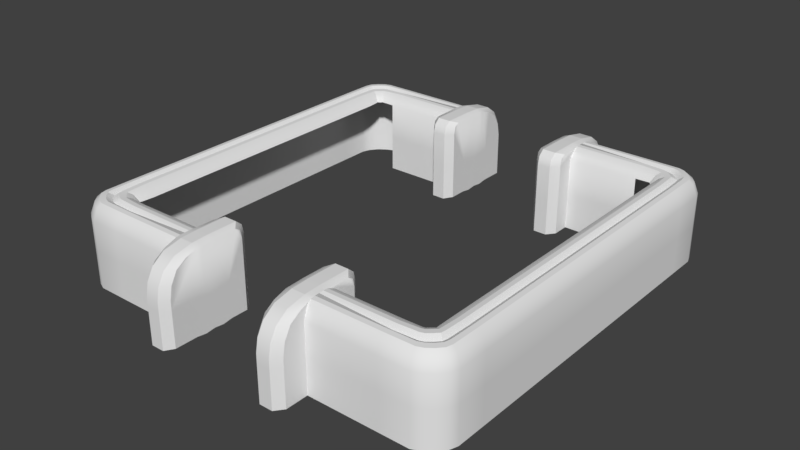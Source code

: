 # Source: rad_platform_corner_NEW.blend  (saved by Blender 2.79.0; exported with 4.5.12 LTS)
import bpy
from mathutils import Matrix  # noqa: F401  (used for matrix-valued properties, if any)

bpy.ops.wm.read_factory_settings(use_empty=True)
scene = bpy.context.scene
scene.name = 'Scene'

# ---- collections
col_collection_1 = bpy.data.collections.new('Collection 1'); scene.collection.children.link(col_collection_1)

# ---- materials (node trees are filled in below, after node groups)
mat_rad_platform_corner = bpy.data.materials.new('rad_platform_corner')
mat_rad_platform_corner.alpha_threshold = 0.0
mat_rad_platform_corner.use_transparent_shadow = False
mat_rad_platform_corner.roughness = 0.5

# ---- material node trees

# ---- world
world_world = bpy.data.worlds.new('World'); scene.world = world_world
world_world.color = (0.05088, 0.05088, 0.05088)
world_world.use_sun_shadow = False
world_world.sun_shadow_jitter_overblur = 0.0
world_world.cycles.sampling_method = 'MANUAL'

# ---- meshes
me_plane = bpy.data.meshes.new('Plane')
me_plane.from_pydata([(0.0, -6.875, 0.0), (5.0, -6.875, 0.0), (2.5, -6.875, 0.0), (6.875, -5.0, 0.0), (6.875, -2.596, 0.0), (0.0, -6.875, 12.8), (5.0, -6.875, 12.8), (2.5, -6.875, 12.8), (6.875, -5.0, 12.8), (6.875, -2.596, 12.8), (0.0, -6.875, 23.27), (5.0, -6.875, 23.27), (2.5, -6.875, 23.27), (6.875, -5.0, 23.27), (6.875, -2.596, 23.27), (6.875, -6.024, 0.0), (6.024, -6.875, 0.0), (6.875, -6.024, 12.8), (6.024, -6.875, 12.8), (6.024, -6.875, 23.27), (6.875, -6.024, 23.27), (6.57, -6.57, 0.0), (6.57, -6.57, 12.8), (6.57, -6.57, 23.27), (2.5, -5.564, 25.64), (4.997, -5.564, 25.64), (0.0, -5.564, 25.64), (5.564, -2.596, 25.64), (5.564, -4.99, 25.63), (4.993, -5.974, 28.79), (5.0, -6.588, 28.51), (2.5, -5.972, 28.79), (2.5, -6.588, 28.51), (0.0, -6.588, 28.51), (5.973, -4.995, 28.79), (6.588, -5.0, 28.51), (6.352, -6.352, 28.54), (5.947, -6.578, 28.53), (6.578, -5.947, 28.53), (0.0, -5.972, 28.79), (5.397, -5.6, 25.63), (5.581, -5.424, 25.63), (5.919, -5.56, 28.75), (5.518, -5.942, 28.75), (5.771, -5.806, 28.74), (5.504, -5.527, 25.63), (5.564, -2.596, 0.000927), (5.564, -4.99, -0.000927), (5.564, -4.99, 12.82), (5.564, -2.596, 12.82), (6.875, -1.705, 12.8), (5.564, -1.705, 12.82), (6.875, -1.699, 0.2727), (5.965, -1.699, 28.51), (5.972, -1.917, 29.33), (6.588, -1.917, 29.05), (6.594, -1.699, 28.22), (5.564, -1.699, 0.2736), (7.664, -1.699, 0.2727), (7.937, -1.917, 0.0), (7.664, -1.699, 12.8), (7.937, -1.917, 12.8), (7.661, -1.699, 16.04), (7.933, -1.917, 16.04), (7.018, -1.699, 26.82), (7.219, -1.917, 27.64), (7.36, -1.699, 24.53), (7.629, -1.917, 24.58), (7.582, -1.699, 20.46), (7.854, -1.917, 20.48), (4.966, -1.699, 24.73), (4.693, -1.917, 24.74), (5.191, -1.699, 28.51), (4.961, -1.917, 29.33), (4.966, -1.699, 0.2736), (4.693, -1.917, 0.000927), (4.693, -1.917, 12.82), (4.966, -1.699, 12.82), (5.027, -1.699, 27.51), (4.755, -1.917, 27.53), (5.972, -2.371, 29.33), (5.972, -2.58, 28.79), (6.588, -2.58, 28.51), (6.588, -2.371, 29.05), (7.937, -2.371, 0.0), (7.653, -2.596, 0.0), (7.937, -2.371, 12.8), (7.653, -2.596, 12.8), (7.933, -2.371, 16.04), (7.65, -2.596, 16.04), (7.005, -2.596, 26.82), (7.219, -2.371, 27.64), (7.349, -2.596, 24.52), (7.629, -2.371, 24.58), (7.854, -2.371, 20.48), (7.571, -2.596, 20.46), (4.98, -2.596, 25.03), (4.693, -2.371, 24.74), (5.202, -2.596, 28.51), (4.961, -2.371, 29.33), (4.98, -2.596, 0.000927), (4.693, -2.371, 0.000927), (4.98, -2.596, 12.82), (4.693, -2.371, 12.82), (4.755, -2.371, 27.53), (5.034, -2.596, 27.48), (4.997, -6.281, 27.68), (2.5, -6.28, 27.67), (6.28, -4.997, 27.67), (0.0, -6.28, 27.67), (6.249, -5.754, 27.67), (5.732, -6.26, 27.67), (6.062, -6.079, 27.66), (6.22, -1.705, 11.83), (6.28, -1.917, 29.19), (6.279, -1.699, 28.37), (6.22, -1.699, 0.1703), (6.28, -2.58, 28.78), (6.28, -2.371, 29.19), (4.998, -6.435, 28.73), (2.5, -6.434, 28.73), (6.434, -4.999, 28.73), (5.84, -6.419, 28.74), (6.547, -1.705, 12.32), (6.434, -1.917, 29.12), (6.547, -1.699, -0.2158), (6.434, -2.58, 28.73), (0.0, -6.434, 28.73), (6.414, -5.85, 28.74), (6.207, -6.216, 28.74), (6.436, -1.699, 28.3), (6.434, -2.371, 29.12), (0.0, -6.126, 28.87), (6.084, -5.657, 28.85), (5.917, -5.943, 28.84), (6.122, -1.699, 28.44), (6.126, -2.371, 29.26), (4.995, -6.127, 28.87), (2.5, -6.126, 28.87), (6.126, -4.996, 28.87), (5.625, -6.101, 28.85), (5.892, -1.705, 12.33), (6.126, -1.917, 29.26), (5.892, -1.699, -0.2153), (6.126, -2.58, 28.87), (6.758, -6.297, 0.0), (6.758, -6.297, 12.8), (6.758, -6.297, 23.27), (6.501, -6.15, 28.54), (5.881, -5.683, 28.75), (5.578, -5.476, 25.63), (6.191, -5.917, 27.66), (6.346, -6.033, 28.74), (6.036, -5.8, 28.84), (6.303, -6.781, 0.0), (6.303, -6.781, 12.8), (6.303, -6.781, 23.27), (6.156, -6.524, 28.54), (5.651, -5.933, 28.75), (5.457, -5.622, 25.63), (5.903, -6.228, 27.66), (6.029, -6.376, 28.74), (5.777, -6.08, 28.84), (6.461, -6.461, 27.25), (5.0, -6.732, 27.24), (5.986, -6.727, 27.25), (6.732, -5.0, 27.24), (6.727, -5.986, 27.25), (2.5, -6.732, 27.24), (0.0, -6.732, 27.24), (6.732, -2.588, 27.24), (6.629, -6.223, 27.25), (6.229, -6.652, 27.25), (2.5, -5.768, 28.01), (0.0, -5.768, 28.01), (4.995, -5.769, 28.01), (5.768, -4.992, 28.01), (5.457, -5.771, 27.99), (5.75, -5.492, 27.99), (5.638, -5.667, 27.98), (5.768, -2.588, 28.01), (5.729, -5.58, 27.99), (5.554, -5.777, 27.99)], [], [(3, 4, 9, 8), (2, 1, 6, 7), (15, 3, 8, 17), (0, 2, 7, 5), (1, 16, 18, 6), (6, 18, 19, 11), (7, 6, 11, 12), (5, 7, 12, 10), (8, 9, 14, 13), (175, 173, 31, 29), (17, 8, 13, 20), (167, 166, 35, 38), (146, 145, 15, 17), (155, 156, 19, 18), (146, 147, 23, 22), (155, 154, 21, 22), (172, 163, 36, 157), (173, 174, 39, 31), (164, 165, 37, 30), (176, 178, 42, 34), (140, 43, 29, 137), (166, 170, 82, 35), (120, 127, 33, 32), (119, 120, 32, 30), (139, 34, 42, 133), (82, 170, 14, 89, 95, 92, 90), (131, 83, 55, 124), (169, 168, 32, 33), (168, 164, 30, 32), (171, 167, 38, 148), (162, 158, 43, 140), (182, 158, 44, 179), (177, 175, 29, 43), (153, 149, 44, 134), (181, 149, 42, 178), (28, 27, 49, 48), (48, 49, 46, 47), (14, 9, 87, 89), (144, 81, 34, 139), (123, 50, 52, 125), (180, 176, 34, 81), (86, 84, 59, 61), (55, 83, 91, 65), (53, 51, 77, 70, 78, 72), (101, 103, 76, 75), (49, 27, 96, 102), (69, 94, 88, 63), (91, 93, 67, 65), (135, 141, 51, 53), (62, 60, 50, 56, 64, 66, 68), (88, 86, 61, 63), (79, 104, 99, 73), (67, 93, 94, 69), (46, 49, 102, 100), (103, 97, 71, 76), (9, 4, 85, 87), (80, 54, 73, 99), (51, 57, 74, 77), (97, 104, 79, 71), (124, 55, 56, 130), (55, 65, 64, 56), (61, 59, 58, 60), (63, 61, 60, 62), (69, 63, 62, 68), (65, 67, 66, 64), (67, 69, 68, 66), (79, 73, 72, 78), (77, 74, 75, 76), (70, 77, 76, 71), (53, 72, 73, 54), (71, 79, 78, 70), (52, 50, 60, 58), (126, 82, 83, 131), (87, 85, 84, 86), (89, 87, 86, 88), (95, 89, 88, 94), (91, 83, 82, 90), (90, 92, 93, 91), (92, 95, 94, 93), (105, 98, 99, 104), (103, 101, 100, 102), (97, 103, 102, 96), (98, 81, 80, 99), (96, 105, 104, 97), (27, 180, 81, 98, 105, 96), (144, 117, 118, 136), (142, 114, 115, 135), (130, 123, 113, 115), (141, 113, 116, 143), (126, 117, 108, 121), (152, 151, 112, 129), (161, 160, 111, 122), (136, 118, 114, 142), (121, 108, 110, 128), (137, 138, 107, 106), (138, 132, 109, 107), (122, 111, 106, 119), (37, 122, 119, 30), (35, 121, 128, 38), (157, 161, 122, 37), (148, 152, 129, 36), (82, 126, 121, 35), (56, 50, 123, 130), (117, 126, 131, 118), (114, 124, 130, 115), (113, 123, 125, 116), (118, 131, 124, 114), (106, 107, 120, 119), (107, 109, 127, 120), (31, 39, 132, 138), (29, 31, 138, 137), (80, 136, 142, 54), (51, 141, 143, 57), (54, 142, 135, 53), (81, 144, 136, 80), (115, 113, 141, 135), (117, 144, 139, 108), (151, 153, 134, 112), (160, 162, 140, 111), (108, 139, 133, 110), (111, 140, 137, 106), (110, 133, 153, 151), (38, 128, 152, 148), (128, 110, 151, 152), (179, 44, 149, 181), (133, 42, 149, 153), (163, 171, 148, 36), (17, 20, 147, 146), (22, 21, 145, 146), (112, 134, 162, 160), (36, 129, 161, 157), (129, 112, 160, 161), (177, 43, 158, 182), (134, 44, 158, 162), (165, 172, 157, 37), (18, 16, 154, 155), (22, 23, 156, 155), (19, 156, 172, 165), (23, 147, 171, 163), (147, 20, 167, 171), (12, 11, 164, 168), (10, 12, 168, 169), (13, 14, 170, 166), (11, 19, 165, 164), (156, 23, 163, 172), (20, 13, 166, 167), (40, 177, 182, 159), (45, 179, 181, 150), (27, 28, 176, 180), (150, 181, 178, 41), (40, 25, 175, 177), (159, 182, 179, 45), (28, 41, 178, 176), (24, 26, 174, 173), (25, 24, 173, 175)])
me_plane.polygons.foreach_set('use_smooth', [True] * 155)
_uv = me_plane.uv_layers.new(name='UVMap')
_uv.uv.foreach_set('vector', [0.7767, 0.2602, 0.4701, 0.2602, 0.4702, 0.3699, 0.7766, 0.3699, 0.6207, 0.004157, 0.8462, 0.004157, 0.8462, 0.1169, 0.6207, 0.1169, 0.9074, 0.2602, 0.7767, 0.2602, 0.7766, 0.3699, 0.9074, 0.3699, 0.3952, 0.004157, 0.6207, 0.004157, 0.6207, 0.1169, 0.3952, 0.1169, 0.8462, 0.004157, 0.9386, 0.004157, 0.9386, 0.1169, 0.8462, 0.1169, 0.8462, 0.1169, 0.9386, 0.1169, 0.9386, 0.2091, 0.8462, 0.2091, 0.6207, 0.1169, 0.8462, 0.1169, 0.8462, 0.2091, 0.6207, 0.2091, 0.3952, 0.1169, 0.6207, 0.1169, 0.6207, 0.2091, 0.3952, 0.2091, 0.7766, 0.3699, 0.4702, 0.3699, 0.4711, 0.4595, 0.7771, 0.4594, 0.8416, 0.5382, 0.6364, 0.5382, 0.6364, 0.5215, 0.8414, 0.5214, 0.9074, 0.3699, 0.7766, 0.3699, 0.7771, 0.4594, 0.9071, 0.4593, 0.907, 0.4818, 0.7814, 0.4818, 0.7858, 0.5043, 0.9068, 0.5044, 0.9452, 0.3699, 0.9453, 0.2602, 0.9074, 0.2602, 0.9074, 0.3699, 0.9638, 0.1169, 0.9638, 0.2091, 0.9386, 0.2091, 0.9386, 0.1169, 0.9452, 0.3699, 0.9449, 0.4593, 0.987, 0.4594, 0.9875, 0.3699, 0.9638, 0.1169, 0.9638, 0.004157, 0.9878, 0.004157, 0.9878, 0.1169, 0.9571, 0.2323, 0.978, 0.2323, 0.9682, 0.2555, 0.9505, 0.2555, 0.6364, 0.5382, 0.4308, 0.5383, 0.4308, 0.5215, 0.6364, 0.5215, 0.8462, 0.2322, 0.9351, 0.2323, 0.9316, 0.2555, 0.8462, 0.2553, 0.2769, 0.243, 0.3218, 0.2428, 0.3279, 0.2565, 0.2771, 0.2568, 0.7726, 0.9367, 0.7626, 0.9515, 0.714, 0.9486, 0.7142, 0.9343, 0.7814, 0.4818, 0.4741, 0.482, 0.4771, 0.5045, 0.7858, 0.5043, 0.4831, 0.9059, 0.2515, 0.9059, 0.2515, 0.8916, 0.4831, 0.8916, 0.7145, 0.9058, 0.4831, 0.9059, 0.4831, 0.8916, 0.7147, 0.8916, 0.6197, 0.8036, 0.6199, 0.8196, 0.5611, 0.8251, 0.551, 0.808, 0.2226, 0.5282, 0.2357, 0.5049, 0.2487, 0.4816, 0.3192, 0.4173, 0.3121, 0.4567, 0.2919, 0.4928, 0.2606, 0.5132, 0.8927, 0.7716, 0.8927, 0.7556, 0.9399, 0.7556, 0.9399, 0.7716, 0.3952, 0.2322, 0.6207, 0.2322, 0.6207, 0.2553, 0.3952, 0.2553, 0.6207, 0.2322, 0.8462, 0.2322, 0.8462, 0.2553, 0.6207, 0.2553, 0.9397, 0.4819, 0.907, 0.4818, 0.9068, 0.5044, 0.9345, 0.5044, 0.7867, 0.9387, 0.775, 0.9523, 0.7626, 0.9515, 0.7726, 0.9367, 0.8875, 0.5375, 0.8955, 0.5247, 0.9055, 0.5351, 0.8945, 0.5466, 0.8796, 0.538, 0.8416, 0.5382, 0.8414, 0.5214, 0.8846, 0.5239, 0.8106, 0.9646, 0.7963, 0.9754, 0.7862, 0.964, 0.7996, 0.9514, 0.3296, 0.2428, 0.3389, 0.2564, 0.3279, 0.2565, 0.3218, 0.2428, 0.2767, 0.2292, 0.06206, 0.2292, 0.06206, 0.1169, 0.2767, 0.1169, 0.2767, 0.1169, 0.06206, 0.1169, 0.06206, 0.004682, 0.2767, 0.004666, 0.2487, 0.4816, 0.2487, 0.3886, 0.3195, 0.3886, 0.3192, 0.4173, 0.871, 0.8036, 0.871, 0.8196, 0.6199, 0.8196, 0.6197, 0.8036, 0.1226, 0.6778, 0.09279, 0.6821, 0.09279, 0.5707, 0.1226, 0.5664, 0.06134, 0.243, 0.2769, 0.243, 0.2771, 0.2568, 0.06061, 0.2568, 0.02842, 0.3989, 0.02842, 0.2778, 0.07241, 0.2778, 0.07241, 0.3989, 0.9399, 0.7556, 0.8927, 0.7556, 0.8927, 0.6899, 0.9399, 0.6899, 0.1756, 0.8217, 0.2121, 0.6823, 0.2665, 0.6823, 0.2665, 0.7881, 0.261, 0.8128, 0.2461, 0.8217, 0.1826, 0.276, 0.1826, 0.3899, 0.1413, 0.3899, 0.1413, 0.276, 0.0622, 0.1169, 0.0622, 0.2292, 0.00984, 0.2239, 0.00984, 0.1169, 0.07241, 0.4715, 0.02842, 0.4715, 0.02842, 0.4296, 0.07241, 0.4296, 0.02842, 0.5393, 0.02842, 0.5103, 0.07241, 0.5103, 0.07241, 0.5393, 0.1613, 0.8211, 0.1823, 0.6779, 0.2121, 0.6823, 0.1756, 0.8217, 0.02129, 0.7109, 0.02098, 0.6821, 0.09279, 0.6821, 0.1184, 0.8192, 0.07978, 0.8067, 0.04865, 0.7863, 0.02843, 0.7502, 0.02842, 0.4296, 0.02842, 0.3989, 0.07241, 0.3989, 0.07241, 0.4296, 0.1413, 0.5207, 0.1826, 0.5207, 0.1826, 0.5367, 0.1413, 0.5367, 0.07241, 0.5103, 0.02842, 0.5103, 0.02842, 0.4715, 0.07241, 0.4715, 0.0622, 0.004682, 0.0622, 0.1169, 0.00984, 0.1169, 0.00984, 0.004682, 0.1826, 0.3899, 0.1826, 0.4959, 0.1413, 0.4959, 0.1413, 0.3899, 0.2487, 0.3886, 0.2487, 0.2748, 0.3195, 0.2748, 0.3195, 0.3886, 0.8927, 0.8196, 0.9399, 0.8196, 0.9399, 0.9248, 0.8927, 0.9248, 0.2121, 0.6823, 0.2121, 0.5707, 0.2665, 0.5707, 0.2665, 0.6823, 0.1826, 0.4959, 0.1826, 0.5207, 0.1413, 0.5207, 0.1413, 0.4959, 0.9399, 0.7716, 0.9399, 0.7556, 0.9626, 0.755, 0.9626, 0.7713, 0.9399, 0.7556, 0.9399, 0.6899, 0.9626, 0.7109, 0.9626, 0.755, 0.07241, 0.3989, 0.07241, 0.2778, 0.09359, 0.2804, 0.09359, 0.3989, 0.07241, 0.4296, 0.07241, 0.3989, 0.09359, 0.3989, 0.09359, 0.4296, 0.07241, 0.4715, 0.07241, 0.4296, 0.09359, 0.4296, 0.09359, 0.4714, 0.07241, 0.5393, 0.07241, 0.5103, 0.09359, 0.5098, 0.09359, 0.5315, 0.07241, 0.5103, 0.07241, 0.4715, 0.09359, 0.4714, 0.09359, 0.5098, 0.1413, 0.5207, 0.1413, 0.5367, 0.1214, 0.5294, 0.1214, 0.5205, 0.1214, 0.3899, 0.1214, 0.2784, 0.1413, 0.276, 0.1413, 0.3899, 0.1214, 0.4958, 0.1214, 0.3899, 0.1413, 0.3899, 0.1413, 0.4959, 0.9626, 0.8204, 0.9626, 0.9009, 0.9399, 0.9248, 0.9399, 0.8196, 0.1413, 0.4959, 0.1413, 0.5207, 0.1214, 0.5205, 0.1214, 0.4958, 0.09279, 0.5707, 0.09279, 0.6821, 0.02098, 0.6821, 0.02098, 0.5707, 0.871, 0.7716, 0.871, 0.7556, 0.8927, 0.7556, 0.8927, 0.7716, 0.006633, 0.3989, 0.006633, 0.2778, 0.02842, 0.2778, 0.02842, 0.3989, 0.006633, 0.4295, 0.006633, 0.3989, 0.02842, 0.3989, 0.02842, 0.4296, 0.006633, 0.4714, 0.006633, 0.4295, 0.02842, 0.4296, 0.02842, 0.4715, 0.8927, 0.6899, 0.8927, 0.7556, 0.871, 0.7556, 0.8693, 0.7122, 0.006633, 0.5316, 0.006633, 0.5098, 0.02842, 0.5103, 0.02842, 0.5393, 0.006633, 0.5098, 0.006633, 0.4714, 0.02842, 0.4715, 0.02842, 0.5103, 0.203, 0.5203, 0.203, 0.5294, 0.1826, 0.5367, 0.1826, 0.5207, 0.1826, 0.3899, 0.1826, 0.276, 0.203, 0.276, 0.203, 0.3899, 0.1826, 0.4959, 0.1826, 0.3899, 0.203, 0.3899, 0.203, 0.4985, 0.8693, 0.8997, 0.871, 0.8196, 0.8927, 0.8196, 0.8927, 0.9248, 0.203, 0.4985, 0.203, 0.5203, 0.1826, 0.5207, 0.1826, 0.4959, 0.0622, 0.2292, 0.0805, 0.243, 0.0988, 0.2568, 0.02972, 0.2543, 0.01469, 0.2453, 0.00984, 0.2239, 0.871, 0.8036, 0.871, 0.7876, 0.8927, 0.7876, 0.8927, 0.8036, 0.9399, 0.8036, 0.9399, 0.7876, 0.9626, 0.7877, 0.9626, 0.804, 0.1327, 0.8198, 0.1226, 0.6778, 0.1524, 0.6735, 0.147, 0.8204, 0.1823, 0.6779, 0.1524, 0.6735, 0.1524, 0.5698, 0.1823, 0.5664, 0.871, 0.7716, 0.871, 0.7876, 0.6196, 0.7876, 0.6195, 0.7716, 0.8393, 0.943, 0.825, 0.9538, 0.8131, 0.9388, 0.8265, 0.9261, 0.8101, 0.9113, 0.7984, 0.925, 0.7825, 0.922, 0.7925, 0.9073, 0.8927, 0.8036, 0.8927, 0.7876, 0.9399, 0.7876, 0.9399, 0.8036, 0.6195, 0.7716, 0.6196, 0.7876, 0.5409, 0.7909, 0.5309, 0.7737, 0.7142, 0.9343, 0.4831, 0.9344, 0.4831, 0.9201, 0.7144, 0.9201, 0.4831, 0.9344, 0.2515, 0.9344, 0.2515, 0.9201, 0.4831, 0.9201, 0.7925, 0.9073, 0.7825, 0.922, 0.7144, 0.9201, 0.7145, 0.9058, 0.8024, 0.8925, 0.7925, 0.9073, 0.7145, 0.9058, 0.7147, 0.8916, 0.6193, 0.7556, 0.6195, 0.7716, 0.5309, 0.7737, 0.5208, 0.7566, 0.8218, 0.8976, 0.8101, 0.9113, 0.7925, 0.9073, 0.8024, 0.8925, 0.8537, 0.9323, 0.8393, 0.943, 0.8265, 0.9261, 0.8399, 0.9135, 0.871, 0.7556, 0.871, 0.7716, 0.6195, 0.7716, 0.6193, 0.7556, 0.1184, 0.8192, 0.09279, 0.6821, 0.1226, 0.6778, 0.1327, 0.8198, 0.871, 0.7876, 0.871, 0.7716, 0.8927, 0.7716, 0.8927, 0.7876, 0.9399, 0.7876, 0.9399, 0.7716, 0.9626, 0.7713, 0.9626, 0.7877, 0.1524, 0.6735, 0.1226, 0.6778, 0.1226, 0.5664, 0.1524, 0.5698, 0.8927, 0.7876, 0.8927, 0.7716, 0.9399, 0.7716, 0.9399, 0.7876, 0.7144, 0.9201, 0.4831, 0.9201, 0.4831, 0.9059, 0.7145, 0.9058, 0.4831, 0.9201, 0.2515, 0.9201, 0.2515, 0.9059, 0.4831, 0.9059, 0.4831, 0.9487, 0.2515, 0.9487, 0.2515, 0.9344, 0.4831, 0.9344, 0.714, 0.9486, 0.4831, 0.9487, 0.4831, 0.9344, 0.7142, 0.9343, 0.8927, 0.8196, 0.8927, 0.8036, 0.9399, 0.8036, 0.9399, 0.8196, 0.2121, 0.6823, 0.1823, 0.6779, 0.1823, 0.5664, 0.2121, 0.5707, 0.9399, 0.8196, 0.9399, 0.8036, 0.9626, 0.804, 0.9626, 0.8204, 0.871, 0.8196, 0.871, 0.8036, 0.8927, 0.8036, 0.8927, 0.8196, 0.147, 0.8204, 0.1524, 0.6735, 0.1823, 0.6779, 0.1613, 0.8211, 0.871, 0.7876, 0.871, 0.8036, 0.6197, 0.8036, 0.6196, 0.7876, 0.825, 0.9538, 0.8106, 0.9646, 0.7996, 0.9514, 0.8131, 0.9388, 0.7984, 0.925, 0.7867, 0.9387, 0.7726, 0.9367, 0.7825, 0.922, 0.6196, 0.7876, 0.6197, 0.8036, 0.551, 0.808, 0.5409, 0.7909, 0.7825, 0.922, 0.7726, 0.9367, 0.7142, 0.9343, 0.7144, 0.9201, 0.5409, 0.7909, 0.551, 0.808, 0.5361, 0.813, 0.524, 0.7969, 0.5208, 0.7566, 0.5309, 0.7737, 0.5119, 0.7808, 0.4998, 0.7647, 0.5309, 0.7737, 0.5409, 0.7909, 0.524, 0.7969, 0.5119, 0.7808, 0.3374, 0.2427, 0.3499, 0.2564, 0.3389, 0.2564, 0.3296, 0.2428, 0.551, 0.808, 0.5611, 0.8251, 0.5483, 0.8291, 0.5361, 0.813, 0.9767, 0.4819, 0.9397, 0.4819, 0.9345, 0.5044, 0.9665, 0.5044, 0.9074, 0.3699, 0.9071, 0.4593, 0.9449, 0.4593, 0.9452, 0.3699, 0.9875, 0.3699, 0.9875, 0.2602, 0.9453, 0.2602, 0.9452, 0.3699, 0.8131, 0.9388, 0.7996, 0.9514, 0.7867, 0.9387, 0.7984, 0.925, 0.8399, 0.9135, 0.8265, 0.9261, 0.8101, 0.9113, 0.8218, 0.8976, 0.8265, 0.9261, 0.8131, 0.9388, 0.7984, 0.925, 0.8101, 0.9113, 0.8796, 0.538, 0.8846, 0.5239, 0.8955, 0.5247, 0.8875, 0.5375, 0.7996, 0.9514, 0.7862, 0.964, 0.775, 0.9523, 0.7867, 0.9387, 0.9351, 0.2323, 0.9571, 0.2323, 0.9505, 0.2555, 0.9316, 0.2555, 0.9386, 0.1169, 0.9386, 0.004157, 0.9638, 0.004157, 0.9638, 0.1169, 0.9878, 0.1169, 0.9878, 0.2091, 0.9638, 0.2091, 0.9638, 0.1169, 0.9386, 0.2091, 0.9638, 0.2091, 0.9571, 0.2323, 0.9351, 0.2323, 0.987, 0.4594, 0.9449, 0.4593, 0.9397, 0.4819, 0.9767, 0.4819, 0.9449, 0.4593, 0.9071, 0.4593, 0.907, 0.4818, 0.9397, 0.4819, 0.6207, 0.2091, 0.8462, 0.2091, 0.8462, 0.2322, 0.6207, 0.2322, 0.3952, 0.2091, 0.6207, 0.2091, 0.6207, 0.2322, 0.3952, 0.2322, 0.7771, 0.4594, 0.4711, 0.4595, 0.4741, 0.482, 0.7814, 0.4818, 0.8462, 0.2091, 0.9386, 0.2091, 0.9351, 0.2323, 0.8462, 0.2322, 0.9638, 0.2091, 0.9878, 0.2091, 0.978, 0.2323, 0.9571, 0.2323, 0.9071, 0.4593, 0.7771, 0.4594, 0.7814, 0.4818, 0.907, 0.4818, 0.8746, 0.5521, 0.8796, 0.538, 0.8875, 0.5375, 0.8796, 0.5503, 0.3249, 0.2291, 0.3374, 0.2427, 0.3296, 0.2428, 0.3203, 0.2291, 0.06206, 0.2292, 0.2767, 0.2292, 0.2769, 0.243, 0.06134, 0.243, 0.3203, 0.2291, 0.3296, 0.2428, 0.3218, 0.2428, 0.3156, 0.2292, 0.8746, 0.5521, 0.8418, 0.555, 0.8416, 0.5382, 0.8796, 0.538, 0.8796, 0.5503, 0.8875, 0.5375, 0.8945, 0.5466, 0.8835, 0.5581, 0.2767, 0.2292, 0.3156, 0.2292, 0.3218, 0.2428, 0.2769, 0.243, 0.6364, 0.555, 0.4308, 0.555, 0.4308, 0.5383, 0.6364, 0.5382, 0.8418, 0.555, 0.6364, 0.555, 0.6364, 0.5382, 0.8416, 0.5382])
me_plane.materials.append(mat_rad_platform_corner)
me_plane.materials.append(None)
me_plane.use_remesh_preserve_volume = False
me_plane.use_remesh_preserve_attributes = False
me_plane.use_mirror_vertex_groups = False
me_plane.update()
me_cube = bpy.data.meshes.new('Cube')
me_cube.from_pydata([], [], [])
_uv = me_cube.uv_layers.new(name='UVMap')
_uv.uv.foreach_set('vector', [])
me_cube.materials.append(mat_rad_platform_corner)
me_cube.use_remesh_preserve_volume = False
me_cube.use_remesh_preserve_attributes = False
me_cube.use_mirror_vertex_groups = False
me_cube.update()

# ---- objects
ob_plane = bpy.data.objects.new('Plane', me_plane)
ob_cube = bpy.data.objects.new('Cube', me_cube)

# ---- transforms, parenting, visibility, modifiers, constraints
ob_plane.location = (0.0, 0.0, 0.0)
ob_plane.rotation_euler = (0.0, -0.0, 1.571)
ob_plane.scale = (10.24, 10.24, 1.0)
ob_plane.lineart.crease_threshold = 0.0
_m = ob_plane.modifiers.new('a', 'MIRROR')
_m.use_axis = (True, True, False)
_m.use_clip = True
_m = ob_plane.modifiers.new('EdgeSplit', 'EDGE_SPLIT')
_m.split_angle = 0.4363
ob_cube.location = (0.0, 0.0, 0.0)
ob_cube.scale = (58.98, 58.98, 1.28)
ob_cube.lineart.crease_threshold = 0.0

# ---- collection membership
col_collection_1.objects.link(ob_plane)
col_collection_1.objects.link(ob_cube)

# ---- scene / render settings (as saved in the file)
scene.frame_start = 1; scene.frame_end = 250; scene.frame_set(1)
scene.render.engine = 'BLENDER_EEVEE_NEXT'
scene.render.resolution_percentage = 50
scene.render.dither_intensity = 0.0
scene.cycles.use_denoising = False
scene.cycles.samples = 128
scene.cycles.sampling_pattern = 'TABULATED_SOBOL'
scene.cycles.use_adaptive_sampling = False
scene.cycles.use_light_tree = False
scene.cycles.blur_glossy = 0.0
scene.cycles.sample_clamp_indirect = 0.0
scene.view_settings.view_transform = 'Standard'
bpy.context.view_layer.update()

# ---- added for rendering (the .blend has no active camera and no usable light): camera, sun
cam_auto = bpy.data.cameras.new('AutoCamera')
cam_auto.lens = 50.0
cam_auto.sensor_width = 36.0
cam_auto.clip_end = 3524.65
ob_auto_camera = bpy.data.objects.new('AutoCamera', cam_auto)
scene.collection.objects.link(ob_auto_camera)
ob_auto_camera.location = (200.836, -241.003, 175.224)
ob_auto_camera.rotation_euler = (1.09748, -7.21219e-08, 0.694738)
scene.camera = ob_auto_camera
light_auto_sun = bpy.data.lights.new('AutoSun', 'SUN')
light_auto_sun.energy = 3.0
light_auto_sun.angle = 0.0523599
ob_auto_sun = bpy.data.objects.new('AutoSun', light_auto_sun)
scene.collection.objects.link(ob_auto_sun)
ob_auto_sun.rotation_euler = (0.872665, 0.174533, 0.523599)
bpy.context.view_layer.update()
